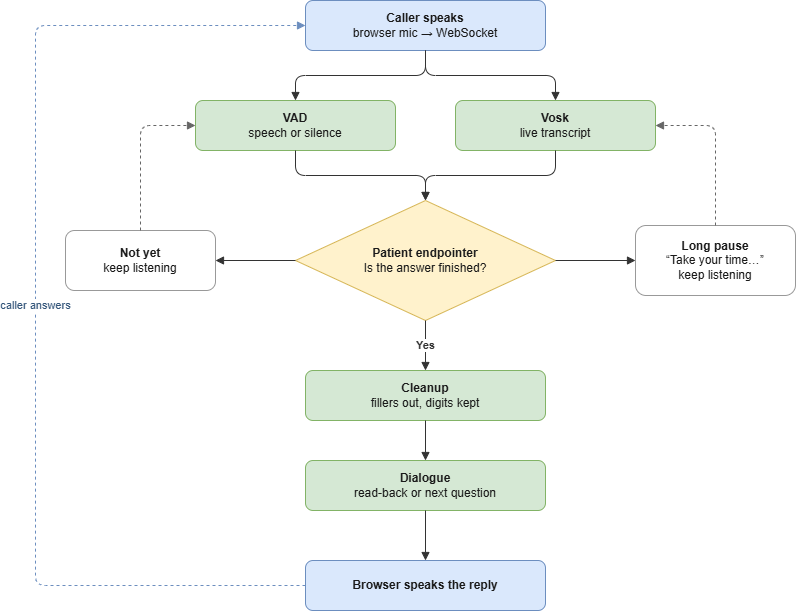

The diagram above was exported from draw.io. Its source (the exported page's mxGraphModel, read from the mxfile embedded in the PNG):
<mxGraphModel dx="1834" dy="649" grid="1" gridSize="10" guides="1" tooltips="1" connect="1" arrows="1" fold="1" page="1" pageScale="1" pageWidth="840" pageHeight="680" math="0" shadow="0">
  <root>
    <mxCell id="0" />
    <mxCell id="1" parent="0" />
    <mxCell id="mic" parent="1" style="rounded=1;whiteSpace=wrap;html=1;fillColor=#DAE8FC;strokeColor=#6C8EBF;fontColor=#1A1A1A;" value="&lt;b&gt;Caller speaks&lt;/b&gt;&lt;br&gt;browser mic → WebSocket" vertex="1">
      <mxGeometry height="50" width="240" x="300" y="20" as="geometry" />
    </mxCell>
    <mxCell id="vad" parent="1" style="rounded=1;whiteSpace=wrap;html=1;fillColor=#D5E8D4;strokeColor=#82B366;fontColor=#1A1A1A;" value="&lt;b&gt;VAD&lt;/b&gt;&lt;br&gt;speech or silence" vertex="1">
      <mxGeometry height="50" width="200" x="190" y="120" as="geometry" />
    </mxCell>
    <mxCell id="vosk" parent="1" style="rounded=1;whiteSpace=wrap;html=1;fillColor=#D5E8D4;strokeColor=#82B366;fontColor=#1A1A1A;" value="&lt;b&gt;Vosk&lt;/b&gt;&lt;br&gt;live transcript" vertex="1">
      <mxGeometry height="50" width="200" x="450" y="120" as="geometry" />
    </mxCell>
    <mxCell id="endp" parent="1" style="rhombus;whiteSpace=wrap;html=1;fillColor=#FFF2CC;strokeColor=#D6B656;fontColor=#1A1A1A;" value="&lt;b&gt;Patient endpointer&lt;/b&gt;&lt;br&gt;Is the answer finished?" vertex="1">
      <mxGeometry height="120" width="260" x="290" y="220" as="geometry" />
    </mxCell>
    <mxCell id="wait" parent="1" style="rounded=1;whiteSpace=wrap;html=1;fillColor=#FFFFFF;strokeColor=#999999;fontColor=#1A1A1A;" value="&lt;b&gt;Not yet&lt;/b&gt;&lt;br&gt;keep listening" vertex="1">
      <mxGeometry height="60" width="150" x="60" y="250" as="geometry" />
    </mxCell>
    <mxCell id="prompt" parent="1" style="rounded=1;whiteSpace=wrap;html=1;fillColor=#FFFFFF;strokeColor=#999999;fontColor=#1A1A1A;" value="&lt;b&gt;Long pause&lt;/b&gt;&lt;br&gt;“Take your time…”&lt;br&gt;keep listening" vertex="1">
      <mxGeometry height="70" width="160" x="630" y="245" as="geometry" />
    </mxCell>
    <mxCell id="clean" parent="1" style="rounded=1;whiteSpace=wrap;html=1;fillColor=#D5E8D4;strokeColor=#82B366;fontColor=#1A1A1A;" value="&lt;b&gt;Cleanup&lt;/b&gt;&lt;br&gt;fillers out, digits kept" vertex="1">
      <mxGeometry height="50" width="240" x="300" y="390" as="geometry" />
    </mxCell>
    <mxCell id="dialogue" parent="1" style="rounded=1;whiteSpace=wrap;html=1;fillColor=#D5E8D4;strokeColor=#82B366;fontColor=#1A1A1A;" value="&lt;b&gt;Dialogue&lt;/b&gt;&lt;br&gt;read-back or next question" vertex="1">
      <mxGeometry height="50" width="240" x="300" y="480" as="geometry" />
    </mxCell>
    <mxCell id="speak" parent="1" style="rounded=1;whiteSpace=wrap;html=1;fillColor=#DAE8FC;strokeColor=#6C8EBF;fontColor=#1A1A1A;" value="&lt;b&gt;Browser speaks the reply&lt;/b&gt;" vertex="1">
      <mxGeometry height="50" width="240" x="300" y="580" as="geometry" />
    </mxCell>
    <mxCell id="e1" edge="1" parent="1" source="mic" style="edgeStyle=orthogonalEdgeStyle;rounded=1;html=1;endArrow=block;strokeColor=#333333;" target="vad">
      <mxGeometry relative="1" as="geometry" />
    </mxCell>
    <mxCell id="e2" edge="1" parent="1" source="mic" style="edgeStyle=orthogonalEdgeStyle;rounded=1;html=1;endArrow=block;strokeColor=#333333;" target="vosk">
      <mxGeometry relative="1" as="geometry" />
    </mxCell>
    <mxCell id="e3" edge="1" parent="1" source="vad" style="edgeStyle=orthogonalEdgeStyle;rounded=1;html=1;endArrow=block;strokeColor=#333333;" target="endp">
      <mxGeometry relative="1" as="geometry" />
    </mxCell>
    <mxCell id="e4" edge="1" parent="1" source="vosk" style="edgeStyle=orthogonalEdgeStyle;rounded=1;html=1;endArrow=block;strokeColor=#333333;" target="endp">
      <mxGeometry relative="1" as="geometry" />
    </mxCell>
    <mxCell id="e5" edge="1" parent="1" source="endp" style="edgeStyle=orthogonalEdgeStyle;rounded=1;html=1;endArrow=block;strokeColor=#333333;" target="wait">
      <mxGeometry relative="1" as="geometry" />
    </mxCell>
    <mxCell id="e6" edge="1" parent="1" source="endp" style="edgeStyle=orthogonalEdgeStyle;rounded=1;html=1;endArrow=block;strokeColor=#333333;" target="prompt">
      <mxGeometry relative="1" as="geometry" />
    </mxCell>
    <mxCell id="e7" edge="1" parent="1" source="wait" style="edgeStyle=orthogonalEdgeStyle;rounded=1;html=1;endArrow=block;dashed=1;strokeColor=#666666;exitX=0.5;exitY=0;exitDx=0;exitDy=0;entryX=0;entryY=0.5;entryDx=0;entryDy=0;" target="vad">
      <mxGeometry relative="1" as="geometry" />
    </mxCell>
    <mxCell id="e8" edge="1" parent="1" source="prompt" style="edgeStyle=orthogonalEdgeStyle;rounded=1;html=1;endArrow=block;dashed=1;strokeColor=#666666;exitX=0.5;exitY=0;exitDx=0;exitDy=0;entryX=1;entryY=0.5;entryDx=0;entryDy=0;" target="vosk">
      <mxGeometry relative="1" as="geometry" />
    </mxCell>
    <mxCell id="e9" edge="1" parent="1" source="endp" style="edgeStyle=orthogonalEdgeStyle;rounded=1;html=1;endArrow=block;strokeColor=#333333;fontColor=#333333;labelBackgroundColor=#FFFFFF;fontStyle=1;" target="clean" value="Yes">
      <mxGeometry relative="1" as="geometry" />
    </mxCell>
    <mxCell id="e10" edge="1" parent="1" source="clean" style="edgeStyle=orthogonalEdgeStyle;rounded=1;html=1;endArrow=block;strokeColor=#333333;" target="dialogue">
      <mxGeometry relative="1" as="geometry" />
    </mxCell>
    <mxCell id="e11" edge="1" parent="1" source="dialogue" style="edgeStyle=orthogonalEdgeStyle;rounded=1;html=1;endArrow=block;strokeColor=#333333;" target="speak">
      <mxGeometry relative="1" as="geometry" />
    </mxCell>
    <mxCell id="e12" edge="1" parent="1" source="speak" style="edgeStyle=orthogonalEdgeStyle;rounded=1;html=1;endArrow=block;dashed=1;strokeColor=#6C8EBF;fontColor=#33557A;labelBackgroundColor=#FFFFFF;exitX=0;exitY=0.5;exitDx=0;exitDy=0;entryX=0;entryY=0.5;entryDx=0;entryDy=0;" target="mic" value="caller answers">
      <mxGeometry relative="1" as="geometry">
        <Array as="points">
          <mxPoint x="30" y="605" />
          <mxPoint x="30" y="45" />
        </Array>
      </mxGeometry>
    </mxCell>
  </root>
</mxGraphModel>